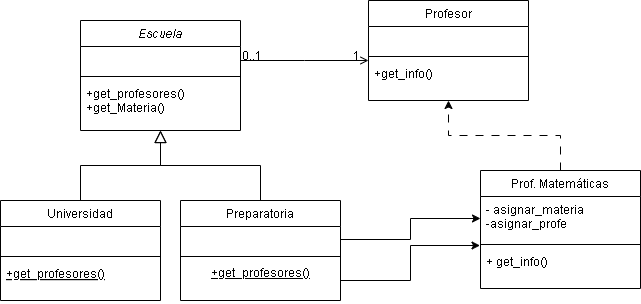

The diagram above was exported from draw.io. Its source (the exported page's mxGraphModel, read from the mxfile embedded in the PNG):
<mxGraphModel dx="993" dy="515" grid="1" gridSize="10" guides="1" tooltips="1" connect="1" arrows="1" fold="1" page="1" pageScale="1" pageWidth="827" pageHeight="1169" math="0" shadow="0">
  <root>
    <mxCell id="WIyWlLk6GJQsqaUBKTNV-0" />
    <mxCell id="WIyWlLk6GJQsqaUBKTNV-1" parent="WIyWlLk6GJQsqaUBKTNV-0" />
    <mxCell id="zkfFHV4jXpPFQw0GAbJ--0" value="Escuela" style="swimlane;fontStyle=2;align=center;verticalAlign=top;childLayout=stackLayout;horizontal=1;startSize=26;horizontalStack=0;resizeParent=1;resizeLast=0;collapsible=1;marginBottom=0;rounded=0;shadow=0;strokeWidth=1;" parent="WIyWlLk6GJQsqaUBKTNV-1" vertex="1">
      <mxGeometry x="220" y="120" width="160" height="110" as="geometry">
        <mxRectangle x="230" y="140" width="160" height="26" as="alternateBounds" />
      </mxGeometry>
    </mxCell>
    <mxCell id="zkfFHV4jXpPFQw0GAbJ--3" value=" " style="text;align=left;verticalAlign=top;spacingLeft=4;spacingRight=4;overflow=hidden;rotatable=0;points=[[0,0.5],[1,0.5]];portConstraint=eastwest;rounded=0;shadow=0;html=0;" parent="zkfFHV4jXpPFQw0GAbJ--0" vertex="1">
      <mxGeometry y="26" width="160" height="26" as="geometry" />
    </mxCell>
    <mxCell id="zkfFHV4jXpPFQw0GAbJ--4" value="" style="line;html=1;strokeWidth=1;align=left;verticalAlign=middle;spacingTop=-1;spacingLeft=3;spacingRight=3;rotatable=0;labelPosition=right;points=[];portConstraint=eastwest;" parent="zkfFHV4jXpPFQw0GAbJ--0" vertex="1">
      <mxGeometry y="52" width="160" height="8" as="geometry" />
    </mxCell>
    <mxCell id="zkfFHV4jXpPFQw0GAbJ--5" value="+get_profesores()&#10;+get_Materia()" style="text;align=left;verticalAlign=top;spacingLeft=4;spacingRight=4;overflow=hidden;rotatable=0;points=[[0,0.5],[1,0.5]];portConstraint=eastwest;" parent="zkfFHV4jXpPFQw0GAbJ--0" vertex="1">
      <mxGeometry y="60" width="160" height="50" as="geometry" />
    </mxCell>
    <mxCell id="zkfFHV4jXpPFQw0GAbJ--6" value="Universidad" style="swimlane;fontStyle=0;align=center;verticalAlign=top;childLayout=stackLayout;horizontal=1;startSize=26;horizontalStack=0;resizeParent=1;resizeLast=0;collapsible=1;marginBottom=0;rounded=0;shadow=0;strokeWidth=1;" parent="WIyWlLk6GJQsqaUBKTNV-1" vertex="1">
      <mxGeometry x="140" y="300" width="160" height="100" as="geometry">
        <mxRectangle x="130" y="380" width="160" height="26" as="alternateBounds" />
      </mxGeometry>
    </mxCell>
    <mxCell id="zkfFHV4jXpPFQw0GAbJ--8" value=" " style="text;align=left;verticalAlign=top;spacingLeft=4;spacingRight=4;overflow=hidden;rotatable=0;points=[[0,0.5],[1,0.5]];portConstraint=eastwest;rounded=0;shadow=0;html=0;" parent="zkfFHV4jXpPFQw0GAbJ--6" vertex="1">
      <mxGeometry y="26" width="160" height="26" as="geometry" />
    </mxCell>
    <mxCell id="zkfFHV4jXpPFQw0GAbJ--9" value="" style="line;html=1;strokeWidth=1;align=left;verticalAlign=middle;spacingTop=-1;spacingLeft=3;spacingRight=3;rotatable=0;labelPosition=right;points=[];portConstraint=eastwest;" parent="zkfFHV4jXpPFQw0GAbJ--6" vertex="1">
      <mxGeometry y="52" width="160" height="8" as="geometry" />
    </mxCell>
    <mxCell id="zkfFHV4jXpPFQw0GAbJ--10" value="+get_profesores()&#10;" style="text;align=left;verticalAlign=top;spacingLeft=4;spacingRight=4;overflow=hidden;rotatable=0;points=[[0,0.5],[1,0.5]];portConstraint=eastwest;fontStyle=4" parent="zkfFHV4jXpPFQw0GAbJ--6" vertex="1">
      <mxGeometry y="60" width="160" height="40" as="geometry" />
    </mxCell>
    <mxCell id="zkfFHV4jXpPFQw0GAbJ--12" value="" style="endArrow=block;endSize=10;endFill=0;shadow=0;strokeWidth=1;rounded=0;curved=0;edgeStyle=elbowEdgeStyle;elbow=vertical;" parent="WIyWlLk6GJQsqaUBKTNV-1" source="zkfFHV4jXpPFQw0GAbJ--6" target="zkfFHV4jXpPFQw0GAbJ--0" edge="1">
      <mxGeometry width="160" relative="1" as="geometry">
        <mxPoint x="200" y="203" as="sourcePoint" />
        <mxPoint x="200" y="203" as="targetPoint" />
      </mxGeometry>
    </mxCell>
    <mxCell id="zkfFHV4jXpPFQw0GAbJ--13" value="Preparatoria" style="swimlane;fontStyle=0;align=center;verticalAlign=top;childLayout=stackLayout;horizontal=1;startSize=26;horizontalStack=0;resizeParent=1;resizeLast=0;collapsible=1;marginBottom=0;rounded=0;shadow=0;strokeWidth=1;" parent="WIyWlLk6GJQsqaUBKTNV-1" vertex="1">
      <mxGeometry x="320" y="300" width="160" height="100" as="geometry">
        <mxRectangle x="340" y="380" width="170" height="26" as="alternateBounds" />
      </mxGeometry>
    </mxCell>
    <mxCell id="zkfFHV4jXpPFQw0GAbJ--14" value=" " style="text;align=left;verticalAlign=top;spacingLeft=4;spacingRight=4;overflow=hidden;rotatable=0;points=[[0,0.5],[1,0.5]];portConstraint=eastwest;" parent="zkfFHV4jXpPFQw0GAbJ--13" vertex="1">
      <mxGeometry y="26" width="160" height="26" as="geometry" />
    </mxCell>
    <mxCell id="zkfFHV4jXpPFQw0GAbJ--15" value="" style="line;html=1;strokeWidth=1;align=left;verticalAlign=middle;spacingTop=-1;spacingLeft=3;spacingRight=3;rotatable=0;labelPosition=right;points=[];portConstraint=eastwest;" parent="zkfFHV4jXpPFQw0GAbJ--13" vertex="1">
      <mxGeometry y="52" width="160" height="8" as="geometry" />
    </mxCell>
    <mxCell id="_N1r7yHUOHpCrq8irMtL-46" value="&lt;span style=&quot;padding: 0px; margin: 0px; text-align: left; text-decoration-line: underline;&quot;&gt;+get_profesores()&lt;/span&gt;&lt;div&gt;&lt;span style=&quot;padding: 0px; margin: 0px; text-align: left; text-decoration-line: underline;&quot;&gt;&lt;br&gt;&lt;/span&gt;&lt;/div&gt;" style="text;html=1;align=center;verticalAlign=middle;resizable=0;points=[];autosize=1;strokeColor=none;fillColor=none;" vertex="1" parent="zkfFHV4jXpPFQw0GAbJ--13">
      <mxGeometry y="60" width="160" height="40" as="geometry" />
    </mxCell>
    <mxCell id="zkfFHV4jXpPFQw0GAbJ--16" value="" style="endArrow=block;endSize=10;endFill=0;shadow=0;strokeWidth=1;rounded=0;curved=0;edgeStyle=elbowEdgeStyle;elbow=vertical;" parent="WIyWlLk6GJQsqaUBKTNV-1" source="zkfFHV4jXpPFQw0GAbJ--13" target="zkfFHV4jXpPFQw0GAbJ--0" edge="1">
      <mxGeometry width="160" relative="1" as="geometry">
        <mxPoint x="210" y="373" as="sourcePoint" />
        <mxPoint x="310" y="271" as="targetPoint" />
      </mxGeometry>
    </mxCell>
    <mxCell id="zkfFHV4jXpPFQw0GAbJ--17" value="Profesor" style="swimlane;fontStyle=0;align=center;verticalAlign=top;childLayout=stackLayout;horizontal=1;startSize=26;horizontalStack=0;resizeParent=1;resizeLast=0;collapsible=1;marginBottom=0;rounded=0;shadow=0;strokeWidth=1;" parent="WIyWlLk6GJQsqaUBKTNV-1" vertex="1">
      <mxGeometry x="508" y="100" width="160" height="100" as="geometry">
        <mxRectangle x="550" y="140" width="160" height="26" as="alternateBounds" />
      </mxGeometry>
    </mxCell>
    <mxCell id="zkfFHV4jXpPFQw0GAbJ--22" value=" " style="text;align=left;verticalAlign=top;spacingLeft=4;spacingRight=4;overflow=hidden;rotatable=0;points=[[0,0.5],[1,0.5]];portConstraint=eastwest;rounded=0;shadow=0;html=0;" parent="zkfFHV4jXpPFQw0GAbJ--17" vertex="1">
      <mxGeometry y="26" width="160" height="26" as="geometry" />
    </mxCell>
    <mxCell id="zkfFHV4jXpPFQw0GAbJ--23" value="" style="line;html=1;strokeWidth=1;align=left;verticalAlign=middle;spacingTop=-1;spacingLeft=3;spacingRight=3;rotatable=0;labelPosition=right;points=[];portConstraint=eastwest;" parent="zkfFHV4jXpPFQw0GAbJ--17" vertex="1">
      <mxGeometry y="52" width="160" height="8" as="geometry" />
    </mxCell>
    <mxCell id="zkfFHV4jXpPFQw0GAbJ--24" value="+get_info()" style="text;align=left;verticalAlign=top;spacingLeft=4;spacingRight=4;overflow=hidden;rotatable=0;points=[[0,0.5],[1,0.5]];portConstraint=eastwest;" parent="zkfFHV4jXpPFQw0GAbJ--17" vertex="1">
      <mxGeometry y="60" width="160" height="26" as="geometry" />
    </mxCell>
    <mxCell id="zkfFHV4jXpPFQw0GAbJ--26" value="" style="endArrow=open;shadow=0;strokeWidth=1;rounded=0;curved=0;endFill=1;edgeStyle=elbowEdgeStyle;elbow=vertical;" parent="WIyWlLk6GJQsqaUBKTNV-1" source="zkfFHV4jXpPFQw0GAbJ--0" target="zkfFHV4jXpPFQw0GAbJ--17" edge="1">
      <mxGeometry x="0.5" y="41" relative="1" as="geometry">
        <mxPoint x="380" y="192" as="sourcePoint" />
        <mxPoint x="540" y="192" as="targetPoint" />
        <mxPoint x="-40" y="32" as="offset" />
      </mxGeometry>
    </mxCell>
    <mxCell id="zkfFHV4jXpPFQw0GAbJ--27" value="0..1" style="resizable=0;align=left;verticalAlign=bottom;labelBackgroundColor=none;fontSize=12;" parent="zkfFHV4jXpPFQw0GAbJ--26" connectable="0" vertex="1">
      <mxGeometry x="-1" relative="1" as="geometry">
        <mxPoint y="4" as="offset" />
      </mxGeometry>
    </mxCell>
    <mxCell id="zkfFHV4jXpPFQw0GAbJ--28" value="1" style="resizable=0;align=right;verticalAlign=bottom;labelBackgroundColor=none;fontSize=12;" parent="zkfFHV4jXpPFQw0GAbJ--26" connectable="0" vertex="1">
      <mxGeometry x="1" relative="1" as="geometry">
        <mxPoint x="-7" y="4" as="offset" />
      </mxGeometry>
    </mxCell>
    <mxCell id="_N1r7yHUOHpCrq8irMtL-49" style="edgeStyle=orthogonalEdgeStyle;rounded=0;orthogonalLoop=1;jettySize=auto;html=1;entryX=0.5;entryY=1;entryDx=0;entryDy=0;dashed=1;dashPattern=8 8;" edge="1" parent="WIyWlLk6GJQsqaUBKTNV-1" source="_N1r7yHUOHpCrq8irMtL-29" target="zkfFHV4jXpPFQw0GAbJ--17">
      <mxGeometry relative="1" as="geometry" />
    </mxCell>
    <mxCell id="_N1r7yHUOHpCrq8irMtL-29" value="Prof. Matemáticas" style="swimlane;fontStyle=0;align=center;verticalAlign=top;childLayout=stackLayout;horizontal=1;startSize=26;horizontalStack=0;resizeParent=1;resizeLast=0;collapsible=1;marginBottom=0;rounded=0;shadow=0;strokeWidth=1;" vertex="1" parent="WIyWlLk6GJQsqaUBKTNV-1">
      <mxGeometry x="620" y="270" width="160" height="118" as="geometry">
        <mxRectangle x="550" y="140" width="160" height="26" as="alternateBounds" />
      </mxGeometry>
    </mxCell>
    <mxCell id="_N1r7yHUOHpCrq8irMtL-34" value="- asignar_materia&#10;-asignar_profe" style="text;align=left;verticalAlign=top;spacingLeft=4;spacingRight=4;overflow=hidden;rotatable=0;points=[[0,0.5],[1,0.5]];portConstraint=eastwest;rounded=0;shadow=0;html=0;" vertex="1" parent="_N1r7yHUOHpCrq8irMtL-29">
      <mxGeometry y="26" width="160" height="44" as="geometry" />
    </mxCell>
    <mxCell id="_N1r7yHUOHpCrq8irMtL-35" value="" style="line;html=1;strokeWidth=1;align=left;verticalAlign=middle;spacingTop=-1;spacingLeft=3;spacingRight=3;rotatable=0;labelPosition=right;points=[];portConstraint=eastwest;" vertex="1" parent="_N1r7yHUOHpCrq8irMtL-29">
      <mxGeometry y="70" width="160" height="8" as="geometry" />
    </mxCell>
    <mxCell id="_N1r7yHUOHpCrq8irMtL-37" value="+ get_info()" style="text;align=left;verticalAlign=top;spacingLeft=4;spacingRight=4;overflow=hidden;rotatable=0;points=[[0,0.5],[1,0.5]];portConstraint=eastwest;" vertex="1" parent="_N1r7yHUOHpCrq8irMtL-29">
      <mxGeometry y="78" width="160" height="40" as="geometry" />
    </mxCell>
    <mxCell id="_N1r7yHUOHpCrq8irMtL-54" style="edgeStyle=orthogonalEdgeStyle;rounded=0;orthogonalLoop=1;jettySize=auto;html=1;" edge="1" parent="WIyWlLk6GJQsqaUBKTNV-1" source="zkfFHV4jXpPFQw0GAbJ--14" target="_N1r7yHUOHpCrq8irMtL-34">
      <mxGeometry relative="1" as="geometry" />
    </mxCell>
    <mxCell id="_N1r7yHUOHpCrq8irMtL-55" style="edgeStyle=orthogonalEdgeStyle;rounded=0;orthogonalLoop=1;jettySize=auto;html=1;entryX=-0.003;entryY=-0.075;entryDx=0;entryDy=0;entryPerimeter=0;" edge="1" parent="WIyWlLk6GJQsqaUBKTNV-1" source="_N1r7yHUOHpCrq8irMtL-46" target="_N1r7yHUOHpCrq8irMtL-37">
      <mxGeometry relative="1" as="geometry" />
    </mxCell>
  </root>
</mxGraphModel>